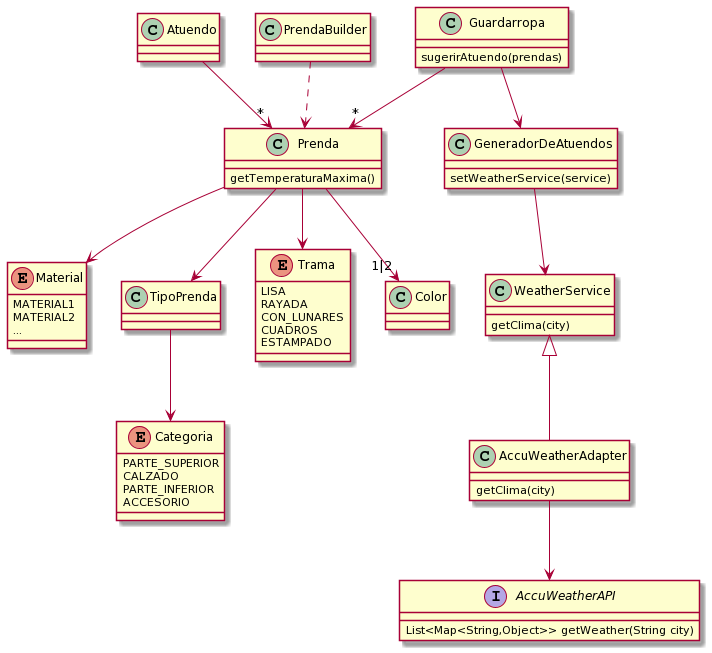

The diagram above was rendered by PlantUML. Its source (embedded in the PNG):
@startuml
class Guardarropa{
  sugerirAtuendo(prendas)
}
class Atuendo
class Prenda{
  getTemperaturaMaxima()
}
enum Material{
  MATERIAL1
  MATERIAL2
  ...
}
class TipoPrenda
enum Categoria{
  PARTE_SUPERIOR
  CALZADO
  PARTE_INFERIOR
  ACCESORIO
}

enum Trama{
 LISA
 RAYADA
 CON_LUNARES
 CUADROS
 ESTAMPADO
}
class Color
class GeneradorDeAtuendos{
  setWeatherService(service)
}
interface AccuWeatherAPI{
 List<Map<String,Object>> getWeather(String city)
}
class PrendaBuilder
class WeatherService{
  getClima(city)
}
class AccuWeatherAdapter{
  getClima(city)
}



Atuendo -->"*" Prenda
Prenda --> TipoPrenda
TipoPrenda --> Categoria
Prenda --> Material
Prenda -->"1|2" Color
GeneradorDeAtuendos --> WeatherService
WeatherService <|-- AccuWeatherAdapter 
AccuWeatherAdapter --> AccuWeatherAPI
Guardarropa --> GeneradorDeAtuendos
Guardarropa -->"*" Prenda
PrendaBuilder ..> Prenda
Prenda --> Trama
@enduml